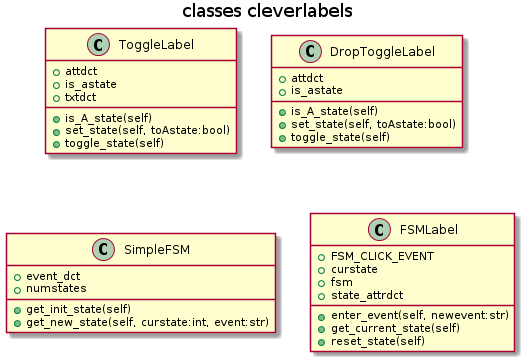

The diagram above was rendered by PlantUML. Its source (embedded in the PNG):
@startuml
title classes cleverlabels
class ToggleLabel {
    +attdct
    +is_astate
    +txtdct
    +is_A_state(self)
    +set_state(self, toAstate:bool)
    +toggle_state(self)
}
class DropToggleLabel {
    +attdct
    +is_astate
    +is_A_state(self)
    +set_state(self, toAstate:bool)
    +toggle_state(self)
}
class SimpleFSM {
    +event_dct
    +numstates
    +get_init_state(self)
    +get_new_state(self, curstate:int, event:str)
}
class FSMLabel {
    +FSM_CLICK_EVENT
    +curstate
    +fsm
    +state_attrdct
    +enter_event(self, newevent:str)
    +get_current_state(self)
    +reset_state(self)
}


@enduml